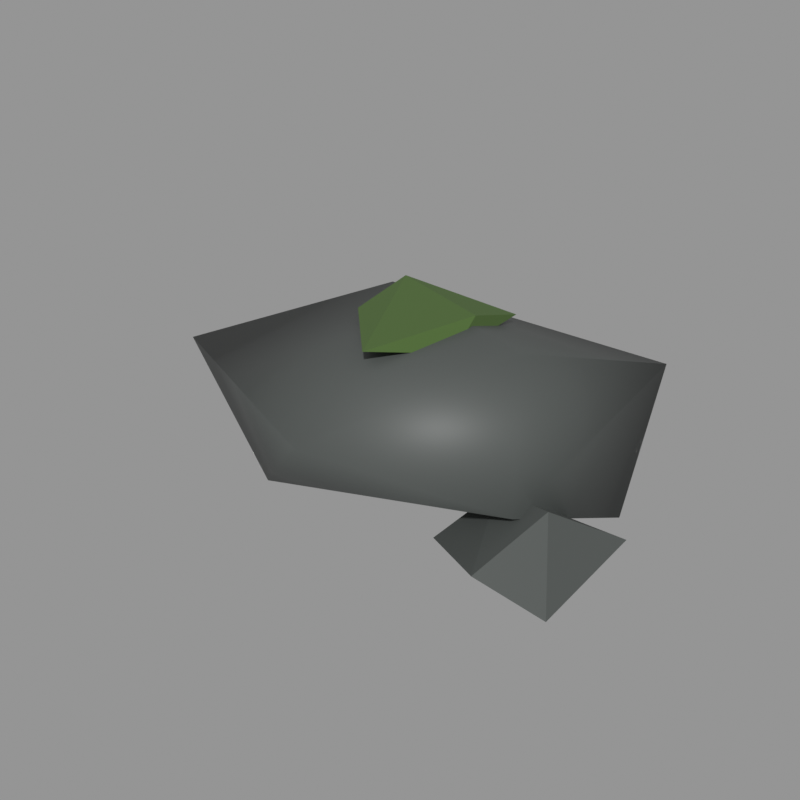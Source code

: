 # Source: 17.blend  (saved by Blender 5.2.45; exported with 4.5.12 LTS)
import bpy
from mathutils import Matrix  # noqa: F401  (used for matrix-valued properties, if any)

bpy.ops.wm.read_factory_settings(use_empty=True)
scene = bpy.context.scene
scene.name = 'Scene'

# ---- materials (node trees are filled in below, after node groups)
mat_stone_wet = bpy.data.materials.new('stone_wet')
mat_stone_wet.use_backface_culling = True
mat_stone_wet.diffuse_color = (0.07227, 0.08022, 0.07619, 1.0)
mat_moss = bpy.data.materials.new('moss')
mat_moss.diffuse_color = (0.06848, 0.1274, 0.02956, 1.0)

# ---- material node trees
mat_stone_wet.use_nodes = True; mat_stone_wet.node_tree.nodes.clear()
_N = mat_stone_wet.node_tree.nodes; _L = mat_stone_wet.node_tree.links
n0 = _N.new('ShaderNodeBsdfPrincipled'); n0.name = 'Principled BSDF'; n0.location = (-200, 100)
n0.inputs[0].default_value = (0.07227, 0.08022, 0.07619, 1.0)
n0.inputs[2].default_value = 0.55
n0.inputs[10].default_value = 0.005
n1 = _N.new('ShaderNodeOutputMaterial'); n1.name = 'Material Output'; n1.location = (200, 100)
_L.new(n0.outputs[0], n1.inputs[0])
n1.is_active_output = True
mat_moss.use_nodes = True; mat_moss.node_tree.nodes.clear()
_N = mat_moss.node_tree.nodes; _L = mat_moss.node_tree.links
n0 = _N.new('ShaderNodeBsdfPrincipled'); n0.name = 'Principled BSDF'; n0.location = (-200, 100)
n0.inputs[0].default_value = (0.06848, 0.1274, 0.02956, 1.0)
n0.inputs[2].default_value = 0.95
n0.inputs[10].default_value = 0.005
n1 = _N.new('ShaderNodeOutputMaterial'); n1.name = 'Material Output'; n1.location = (200, 100)
_L.new(n0.outputs[0], n1.inputs[0])
n1.is_active_output = True

# ---- meshes
me_17 = bpy.data.meshes.new('石头_17')
me_17.from_pydata([(0.5583, 0.0009324, 0.7462), (-0.345, 0.3664, 0.6868), (0.1992, -0.7857, 0.5813), (0.7644, 0.7249, 0.5075), (-1.027, -0.1734, 0.4221), (0.7919, -0.3672, 0.3404), (-0.1263, 0.7857, 0.259), (-0.2055, -0.5363, 0.1834), (0.8754, 0.2385, 0.07811), (-0.3426, 0.1648, 0.0), (0.8872, -0.2991, 0.3752), (0.5897, -0.1622, 0.2783), (0.7874, -0.5854, 0.2288), (1.027, 0.00923, 0.1638), (0.4459, -0.3479, 0.107), (0.9833, -0.425, 0.04499), (0.7023, -0.1132, 0.0), (0.2516, 0.1409, 0.7646), (-0.2617, 0.3513, 0.7399), (0.06519, -0.2901, 0.7125), (0.2614, 0.3996, 0.6886), (-0.2999, 0.09478, 0.6655), (0.2374, 0.02723, 0.6442), (-0.02666, 0.2798, 0.6)], [], [(9, 4, 6), (4, 1, 6), (1, 3, 6), (3, 8, 6), (8, 9, 6), (8, 7, 9), (7, 4, 9), (7, 2, 4), (2, 1, 4), (2, 0, 1), (0, 3, 1), (0, 5, 3), (5, 8, 3), (5, 7, 8), (5, 2, 7), (5, 0, 2), (15, 12, 14), (12, 11, 14), (11, 16, 14), (16, 15, 14), (16, 13, 15), (13, 10, 15), (10, 12, 15), (10, 11, 12), (10, 13, 11), (13, 16, 11), (19, 18, 21), (18, 23, 21), (23, 19, 21), (23, 22, 19), (22, 17, 19), (17, 18, 19), (20, 23, 18), (17, 20, 18), (20, 22, 23), (20, 17, 22)])
me_17.polygons.foreach_set('use_smooth', [1, 1, 1, 1, 1, 1, 1, 1, 1, 1, 1, 1, 1, 1, 1, 1, 0, 0, 0, 0, 0, 0, 0, 0, 0, 0, 0, 0, 0, 0, 0, 0, 0, 0, 0, 0])
me_17.polygons.foreach_set('material_index', [0, 0, 0, 0, 0, 0, 0, 0, 0, 0, 0, 0, 0, 0, 0, 0, 0, 0, 0, 0, 0, 0, 0, 0, 0, 0, 1, 1, 1, 1, 1, 1, 1, 1, 1, 1])
me_17.materials.append(mat_stone_wet)
me_17.materials.append(mat_moss)
me_17.update()

# ---- objects
ob_17 = bpy.data.objects.new('石头_17', me_17)

# ---- transforms, parenting, visibility, modifiers, constraints
ob_17.location = (0.0, 0.0, 0.0)

# ---- collection membership
scene.collection.objects.link(ob_17)

# ---- scene / render settings (as saved in the file)
scene.frame_start = 1; scene.frame_end = 250; scene.frame_set(1)
scene.render.engine = 'CYCLES'
scene.render.resolution_x = 640
scene.render.resolution_y = 640
scene.render.bake_bias = 0.0
scene.render.bake_samples = 0
scene.render.compositor_device = 'GPU'
scene.cycles.samples = 24
scene.eevee.use_volume_custom_range = False
scene.eevee.fast_gi_thickness_near = 0.1
scene.eevee.fast_gi_thickness_far = 0.0
scene.eevee.ray_tracing_options.screen_trace_thickness = 0.1
scene.view_settings.view_transform = 'Standard'
bpy.context.view_layer.update()

# ---- added for rendering (the .blend has no active camera and no usable light): camera, sun + grey world if the file has none
cam_auto = bpy.data.cameras.new('AutoCamera')
cam_auto.lens = 50.0
cam_auto.sensor_width = 36.0
cam_auto.clip_end = 1000.0
ob_auto_camera = bpy.data.objects.new('AutoCamera', cam_auto)
scene.collection.objects.link(ob_auto_camera)
ob_auto_camera.location = (2.49492, -2.99391, 2.37826)
ob_auto_camera.rotation_euler = (1.09748, -7.21219e-08, 0.694738)
scene.camera = ob_auto_camera
light_auto_sun = bpy.data.lights.new('AutoSun', 'SUN')
light_auto_sun.energy = 3.0
light_auto_sun.angle = 0.0523599
ob_auto_sun = bpy.data.objects.new('AutoSun', light_auto_sun)
scene.collection.objects.link(ob_auto_sun)
ob_auto_sun.rotation_euler = (0.872665, 0.174533, 0.523599)
if scene.world is None:
    world_auto = bpy.data.worlds.new('AutoWorld')
    world_auto.color = (0.3, 0.3, 0.3)
    scene.world = world_auto
bpy.context.view_layer.update()
